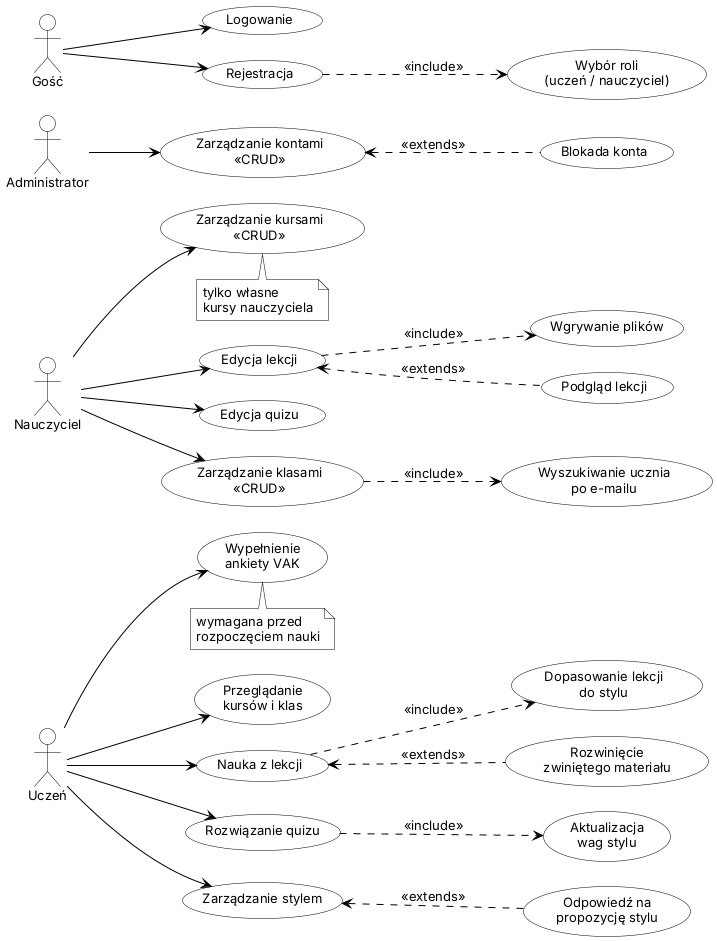

The diagram above was rendered by PlantUML. Its source (embedded in the PNG):
@startuml
left to right direction
skinparam shadowing false
skinparam defaultFontName Arial
skinparam defaultFontSize 13
skinparam usecase {
  BackgroundColor White
  BorderColor Black
  ArrowColor Black
}
skinparam actor {
  BackgroundColor White
  BorderColor Black
}
skinparam note {
  BackgroundColor White
  BorderColor Black
}
skinparam nodesep 25
skinparam ranksep 70

actor "Administrator" as A
actor "Nauczyciel" as N
actor "Uczeń" as U
actor "Gość" as G

usecase "Logowanie" as UC2
usecase "Rejestracja" as UC1
usecase "Wybór roli\n(uczeń / nauczyciel)" as ROLE

usecase "Wypełnienie\nankiety VAK" as UC3
usecase "Przeglądanie\nkursów i klas" as UC4
usecase "Nauka z lekcji" as UC5
usecase "Dopasowanie lekcji\ndo stylu" as PERS
usecase "Rozwinięcie\nzwiniętego materiału" as OPEN
usecase "Rozwiązanie quizu" as UC6
usecase "Aktualizacja\nwag stylu" as UCW
usecase "Zarządzanie stylem" as UC7
usecase "Odpowiedź na\npropozycję stylu" as PROP

usecase "Zarządzanie kursami\n<<CRUD>>" as UC8
usecase "Edycja lekcji" as UC9
usecase "Wgrywanie plików" as FILE
usecase "Podgląd lekcji" as PREV
usecase "Edycja quizu" as UC10
usecase "Zarządzanie klasami\n<<CRUD>>" as UC11
usecase "Wyszukiwanie ucznia\npo e-mailu" as SEARCH

usecase "Zarządzanie kontami\n<<CRUD>>" as UC12
usecase "Blokada konta" as BLOCK

G --> UC2
G --> UC1
UC1 ..> ROLE : <<include>>

U --> UC3
U --> UC4
U --> UC5
U --> UC6
U --> UC7
UC5 ..> PERS : <<include>>
UC5 <.. OPEN : <<extends>>
UC6 ..> UCW : <<include>>
UC7 <.. PROP : <<extends>>

N --> UC8
N --> UC9
N --> UC10
N --> UC11
UC9 ..> FILE : <<include>>
UC9 <.. PREV : <<extends>>
UC11 ..> SEARCH : <<include>>

A --> UC12
UC12 <.. BLOCK : <<extends>>

note bottom of UC3 : wymagana przed\nrozpoczęciem nauki
note bottom of UC8 : tylko własne\nkursy nauczyciela
@enduml